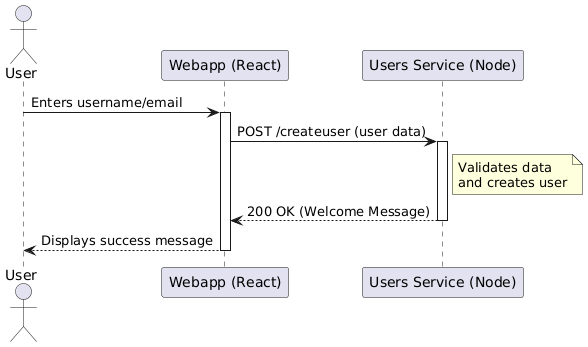

The diagram above was rendered by PlantUML. Its source (embedded in the PNG):
@startuml
actor User
participant "Webapp (React)" as Webapp
participant "Users Service (Node)" as Users

User -> Webapp: Enters username/email
activate Webapp
Webapp -> Users: POST /createuser (user data)
activate Users
note right of Users: Validates data \nand creates user
Users --> Webapp: 200 OK (Welcome Message)
deactivate Users
Webapp --> User: Displays success message
deactivate Webapp
@enduml